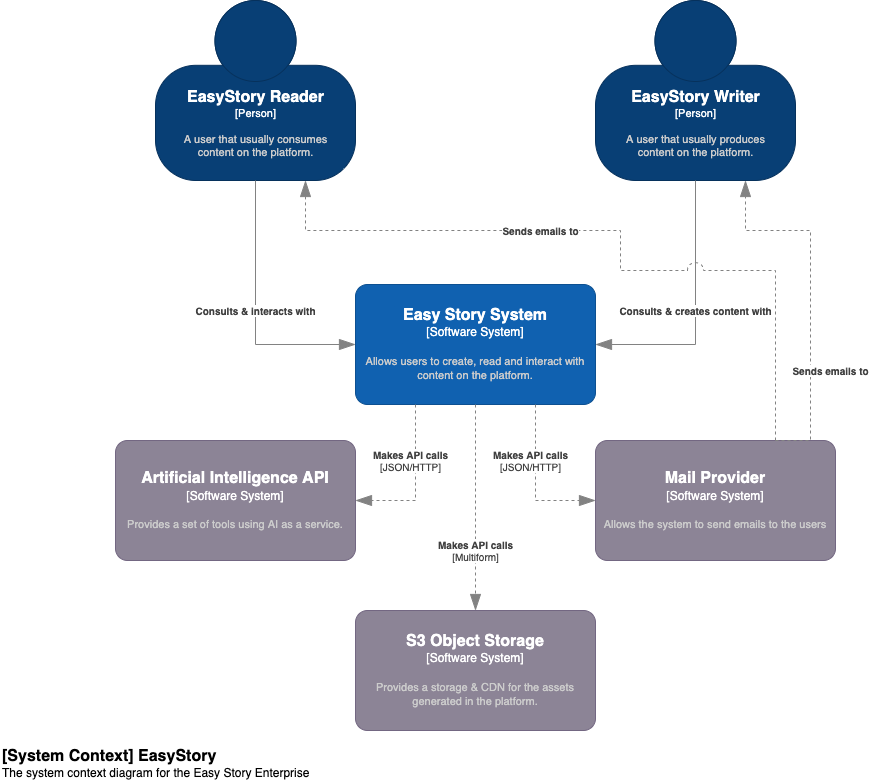

The diagram above was exported from draw.io. Its source (the exported page's mxGraphModel, read from the mxfile embedded in the PNG):
<mxGraphModel dx="1800" dy="1046" grid="1" gridSize="10" guides="1" tooltips="1" connect="1" arrows="1" fold="1" page="1" pageScale="1" pageWidth="1169" pageHeight="827" math="0" shadow="0">
  <root>
    <mxCell id="0" />
    <mxCell id="1" parent="0" />
    <object placeholders="1" c4Name="EasyStory Reader" c4Type="Person" c4Description="A user that usually consumes&#10;content on the platform." label="&lt;font style=&quot;font-size: 16px&quot;&gt;&lt;b&gt;%c4Name%&lt;/b&gt;&lt;/font&gt;&lt;div&gt;[%c4Type%]&lt;/div&gt;&lt;br&gt;&lt;div&gt;&lt;font style=&quot;font-size: 11px&quot;&gt;&lt;font color=&quot;#cccccc&quot;&gt;%c4Description%&lt;/font&gt;&lt;/div&gt;" id="cMRxzp7bCU_9-8U5v2Ca-1">
      <mxCell style="html=1;fontSize=11;dashed=0;whitespace=wrap;fillColor=#083F75;strokeColor=#06315C;fontColor=#ffffff;shape=mxgraph.c4.person2;align=center;metaEdit=1;points=[[0.5,0,0],[1,0.5,0],[1,0.75,0],[0.75,1,0],[0.5,1,0],[0.25,1,0],[0,0.75,0],[0,0.5,0]];resizable=0;" vertex="1" parent="1">
        <mxGeometry x="265" y="10" width="200" height="180" as="geometry" />
      </mxCell>
    </object>
    <object placeholders="1" c4Name="EasyStory Writer" c4Type="Person" c4Description="A user that usually produces&#10;content on the platform." label="&lt;font style=&quot;font-size: 16px&quot;&gt;&lt;b&gt;%c4Name%&lt;/b&gt;&lt;/font&gt;&lt;div&gt;[%c4Type%]&lt;/div&gt;&lt;br&gt;&lt;div&gt;&lt;font style=&quot;font-size: 11px&quot;&gt;&lt;font color=&quot;#cccccc&quot;&gt;%c4Description%&lt;/font&gt;&lt;/div&gt;" id="d2aZcquxOLcERwIk9Mcf-1">
      <mxCell style="html=1;fontSize=11;dashed=0;whitespace=wrap;fillColor=#083F75;strokeColor=#06315C;fontColor=#ffffff;shape=mxgraph.c4.person2;align=center;metaEdit=1;points=[[0.5,0,0],[1,0.5,0],[1,0.75,0],[0.75,1,0],[0.5,1,0],[0.25,1,0],[0,0.75,0],[0,0.5,0]];resizable=0;" vertex="1" parent="1">
        <mxGeometry x="705" y="10" width="200" height="180" as="geometry" />
      </mxCell>
    </object>
    <object placeholders="1" c4Name="Easy Story System" c4Type="Software System" c4Description="Allows users to create, read and interact with content on the platform." label="&lt;font style=&quot;font-size: 16px&quot;&gt;&lt;b&gt;%c4Name%&lt;/b&gt;&lt;/font&gt;&lt;div&gt;[%c4Type%]&lt;/div&gt;&lt;br&gt;&lt;div&gt;&lt;font style=&quot;font-size: 11px&quot;&gt;&lt;font color=&quot;#cccccc&quot;&gt;%c4Description%&lt;/font&gt;&lt;/div&gt;" id="a-dFcWOpOa_9B-BhmpXi-1">
      <mxCell style="rounded=1;whiteSpace=wrap;html=1;labelBackgroundColor=none;fillColor=#1061B0;fontColor=#ffffff;align=center;arcSize=10;strokeColor=#0D5091;metaEdit=1;resizable=0;points=[[0.25,0,0],[0.5,0,0],[0.75,0,0],[1,0.25,0],[1,0.5,0],[1,0.75,0],[0.75,1,0],[0.5,1,0],[0.25,1,0],[0,0.75,0],[0,0.5,0],[0,0.25,0]];" vertex="1" parent="1">
        <mxGeometry x="465" y="294" width="240" height="120" as="geometry" />
      </mxCell>
    </object>
    <object placeholders="1" c4Name="Mail Provider" c4Type="Software System" c4Description="Allows the system to send emails to the users" label="&lt;font style=&quot;font-size: 16px&quot;&gt;&lt;b&gt;%c4Name%&lt;/b&gt;&lt;/font&gt;&lt;div&gt;[%c4Type%]&lt;/div&gt;&lt;br&gt;&lt;div&gt;&lt;font style=&quot;font-size: 11px&quot;&gt;&lt;font color=&quot;#cccccc&quot;&gt;%c4Description%&lt;/font&gt;&lt;/div&gt;" id="P8MxYIrY8smttyRHXZd4-1">
      <mxCell style="rounded=1;whiteSpace=wrap;html=1;labelBackgroundColor=none;fillColor=#8C8496;fontColor=#ffffff;align=center;arcSize=10;strokeColor=#736782;metaEdit=1;resizable=0;points=[[0.25,0,0],[0.5,0,0],[0.75,0,0],[1,0.25,0],[1,0.5,0],[1,0.75,0],[0.75,1,0],[0.5,1,0],[0.25,1,0],[0,0.75,0],[0,0.5,0],[0,0.25,0]];" vertex="1" parent="1">
        <mxGeometry x="705" y="450" width="240" height="120" as="geometry" />
      </mxCell>
    </object>
    <object placeholders="1" c4Name="Artificial Intelligence API" c4Type="Software System" c4Description="Provides a set of tools using AI as a service." label="&lt;font style=&quot;font-size: 16px&quot;&gt;&lt;b&gt;%c4Name%&lt;/b&gt;&lt;/font&gt;&lt;div&gt;[%c4Type%]&lt;/div&gt;&lt;br&gt;&lt;div&gt;&lt;font style=&quot;font-size: 11px&quot;&gt;&lt;font color=&quot;#cccccc&quot;&gt;%c4Description%&lt;/font&gt;&lt;/div&gt;" id="zy9U__eK36BIkHqrx0Oo-1">
      <mxCell style="rounded=1;whiteSpace=wrap;html=1;labelBackgroundColor=none;fillColor=#8C8496;fontColor=#ffffff;align=center;arcSize=10;strokeColor=#736782;metaEdit=1;resizable=0;points=[[0.25,0,0],[0.5,0,0],[0.75,0,0],[1,0.25,0],[1,0.5,0],[1,0.75,0],[0.75,1,0],[0.5,1,0],[0.25,1,0],[0,0.75,0],[0,0.5,0],[0,0.25,0]];" vertex="1" parent="1">
        <mxGeometry x="225" y="450" width="240" height="120" as="geometry" />
      </mxCell>
    </object>
    <object placeholders="1" c4Name="S3 Object Storage" c4Type="Software System" c4Description="Provides a storage &amp; CDN for the assets generated in the platform." label="&lt;font style=&quot;font-size: 16px&quot;&gt;&lt;b&gt;%c4Name%&lt;/b&gt;&lt;/font&gt;&lt;div&gt;[%c4Type%]&lt;/div&gt;&lt;br&gt;&lt;div&gt;&lt;font style=&quot;font-size: 11px&quot;&gt;&lt;font color=&quot;#cccccc&quot;&gt;%c4Description%&lt;/font&gt;&lt;/div&gt;" id="ILokszW5eL9Viobm8ACu-1">
      <mxCell style="rounded=1;whiteSpace=wrap;html=1;labelBackgroundColor=none;fillColor=#8C8496;fontColor=#ffffff;align=center;arcSize=10;strokeColor=#736782;metaEdit=1;resizable=0;points=[[0.25,0,0],[0.5,0,0],[0.75,0,0],[1,0.25,0],[1,0.5,0],[1,0.75,0],[0.75,1,0],[0.5,1,0],[0.25,1,0],[0,0.75,0],[0,0.5,0],[0,0.25,0]];" vertex="1" parent="1">
        <mxGeometry x="465" y="620" width="240" height="120" as="geometry" />
      </mxCell>
    </object>
    <object placeholders="1" c4Type="Relationship" c4Technology="Multiform" c4Description="Makes API calls" label="&lt;div style=&quot;text-align: left&quot;&gt;&lt;div style=&quot;text-align: center&quot;&gt;&lt;b&gt;%c4Description%&lt;/b&gt;&lt;/div&gt;&lt;div style=&quot;text-align: center&quot;&gt;[%c4Technology%]&lt;/div&gt;&lt;/div&gt;" id="vrEXS5ojZmggwuuP0U1X-1">
      <mxCell style="endArrow=blockThin;html=1;fontSize=10;fontColor=#404040;strokeWidth=1;endFill=1;strokeColor=#828282;elbow=vertical;metaEdit=1;endSize=14;startSize=14;jumpStyle=arc;jumpSize=16;rounded=0;edgeStyle=orthogonalEdgeStyle;exitX=0.5;exitY=1;exitDx=0;exitDy=0;exitPerimeter=0;entryX=0.5;entryY=0;entryDx=0;entryDy=0;entryPerimeter=0;dashed=1;" edge="1" parent="1" source="a-dFcWOpOa_9B-BhmpXi-1" target="ILokszW5eL9Viobm8ACu-1">
        <mxGeometry x="0.4175" width="240" relative="1" as="geometry">
          <mxPoint x="650" y="414" as="sourcePoint" />
          <mxPoint x="860" y="310" as="targetPoint" />
          <Array as="points">
            <mxPoint x="585" y="460" />
            <mxPoint x="585" y="460" />
          </Array>
          <mxPoint as="offset" />
        </mxGeometry>
      </mxCell>
    </object>
    <object placeholders="1" c4Type="Relationship" c4Technology="JSON/HTTP" c4Description="Makes API calls" label="&lt;div style=&quot;text-align: left&quot;&gt;&lt;div style=&quot;text-align: center&quot;&gt;&lt;b&gt;%c4Description%&lt;/b&gt;&lt;/div&gt;&lt;div style=&quot;text-align: center&quot;&gt;[%c4Technology%]&lt;/div&gt;&lt;/div&gt;" id="F8QJ-VSgwFwleoZIOcNI-1">
      <mxCell style="endArrow=blockThin;html=1;fontSize=10;fontColor=#404040;strokeWidth=1;endFill=1;strokeColor=#828282;elbow=vertical;metaEdit=1;endSize=14;startSize=14;jumpStyle=arc;jumpSize=16;rounded=0;edgeStyle=orthogonalEdgeStyle;exitX=0.25;exitY=1;exitDx=0;exitDy=0;exitPerimeter=0;entryX=1;entryY=0.5;entryDx=0;entryDy=0;entryPerimeter=0;dashed=1;" edge="1" parent="1" source="a-dFcWOpOa_9B-BhmpXi-1" target="zy9U__eK36BIkHqrx0Oo-1">
        <mxGeometry x="-0.2821" y="-5" width="240" relative="1" as="geometry">
          <mxPoint x="590" y="474" as="sourcePoint" />
          <mxPoint x="740" y="594" as="targetPoint" />
          <mxPoint as="offset" />
        </mxGeometry>
      </mxCell>
    </object>
    <object placeholders="1" c4Type="Relationship" c4Technology="JSON/HTTP" c4Description="Makes API calls" label="&lt;div style=&quot;text-align: left&quot;&gt;&lt;div style=&quot;text-align: center&quot;&gt;&lt;b&gt;%c4Description%&lt;/b&gt;&lt;/div&gt;&lt;div style=&quot;text-align: center&quot;&gt;[%c4Technology%]&lt;/div&gt;&lt;/div&gt;" id="F8QJ-VSgwFwleoZIOcNI-2">
      <mxCell style="endArrow=blockThin;html=1;fontSize=10;fontColor=#404040;strokeWidth=1;endFill=1;strokeColor=#828282;elbow=vertical;metaEdit=1;endSize=14;startSize=14;jumpStyle=arc;jumpSize=16;rounded=0;edgeStyle=orthogonalEdgeStyle;exitX=0.75;exitY=1;exitDx=0;exitDy=0;exitPerimeter=0;entryX=0;entryY=0.5;entryDx=0;entryDy=0;entryPerimeter=0;dashed=1;" edge="1" parent="1" source="a-dFcWOpOa_9B-BhmpXi-1" target="P8MxYIrY8smttyRHXZd4-1">
        <mxGeometry x="-0.2821" y="-5" width="240" relative="1" as="geometry">
          <mxPoint x="680" y="470" as="sourcePoint" />
          <mxPoint x="620" y="566" as="targetPoint" />
          <mxPoint as="offset" />
        </mxGeometry>
      </mxCell>
    </object>
    <object placeholders="1" c4Type="Relationship" c4Description="Consults &amp; interacts with" label="&lt;div style=&quot;text-align: left&quot;&gt;&lt;div style=&quot;text-align: center&quot;&gt;&lt;b&gt;%c4Description%&lt;/b&gt;&lt;/div&gt;" id="sH3G6_XQ24o_xHMiE70e-1">
      <mxCell style="endArrow=blockThin;html=1;fontSize=10;fontColor=#404040;strokeWidth=1;endFill=1;strokeColor=#828282;elbow=vertical;metaEdit=1;endSize=14;startSize=14;jumpStyle=arc;jumpSize=16;rounded=0;edgeStyle=orthogonalEdgeStyle;exitX=0.5;exitY=1;exitDx=0;exitDy=0;exitPerimeter=0;entryX=0;entryY=0.5;entryDx=0;entryDy=0;entryPerimeter=0;" edge="1" parent="1" source="cMRxzp7bCU_9-8U5v2Ca-1" target="a-dFcWOpOa_9B-BhmpXi-1">
        <mxGeometry x="-0.0152" width="240" relative="1" as="geometry">
          <mxPoint x="280" y="265" as="sourcePoint" />
          <mxPoint x="470" y="354" as="targetPoint" />
          <mxPoint as="offset" />
        </mxGeometry>
      </mxCell>
    </object>
    <object placeholders="1" c4Type="Relationship" c4Description="Consults &amp; creates content with" label="&lt;div style=&quot;text-align: left&quot;&gt;&lt;div style=&quot;text-align: center&quot;&gt;&lt;b&gt;%c4Description%&lt;/b&gt;&lt;/div&gt;" id="LKKWlCOUxuX1uy0Qx1sc-1">
      <mxCell style="endArrow=blockThin;html=1;fontSize=10;fontColor=#404040;strokeWidth=1;endFill=1;strokeColor=#828282;elbow=vertical;metaEdit=1;endSize=14;startSize=14;jumpStyle=arc;jumpSize=16;rounded=0;edgeStyle=orthogonalEdgeStyle;exitX=0.5;exitY=1;exitDx=0;exitDy=0;exitPerimeter=0;entryX=1;entryY=0.5;entryDx=0;entryDy=0;entryPerimeter=0;" edge="1" parent="1" source="d2aZcquxOLcERwIk9Mcf-1" target="a-dFcWOpOa_9B-BhmpXi-1">
        <mxGeometry x="-0.0152" width="240" relative="1" as="geometry">
          <mxPoint x="715" y="316" as="sourcePoint" />
          <mxPoint x="905" y="240" as="targetPoint" />
          <mxPoint as="offset" />
        </mxGeometry>
      </mxCell>
    </object>
    <object placeholders="1" c4Type="Relationship" c4Description="Sends emails to" label="&lt;div style=&quot;text-align: left&quot;&gt;&lt;div style=&quot;text-align: center&quot;&gt;&lt;b&gt;%c4Description%&lt;/b&gt;&lt;/div&gt;" id="LKKWlCOUxuX1uy0Qx1sc-2">
      <mxCell style="endArrow=blockThin;html=1;fontSize=10;fontColor=#404040;strokeWidth=1;endFill=1;strokeColor=#828282;elbow=vertical;metaEdit=1;endSize=14;startSize=14;jumpStyle=arc;jumpSize=16;rounded=0;edgeStyle=orthogonalEdgeStyle;exitX=0.75;exitY=0;exitDx=0;exitDy=0;exitPerimeter=0;entryX=0.75;entryY=1;entryDx=0;entryDy=0;entryPerimeter=0;dashed=1;" edge="1" parent="1" source="P8MxYIrY8smttyRHXZd4-1" target="d2aZcquxOLcERwIk9Mcf-1">
        <mxGeometry x="-0.4167" y="-20" width="240" relative="1" as="geometry">
          <mxPoint x="875" y="406" as="sourcePoint" />
          <mxPoint x="950" y="200" as="targetPoint" />
          <mxPoint as="offset" />
          <Array as="points">
            <mxPoint x="920" y="450" />
            <mxPoint x="920" y="240" />
            <mxPoint x="855" y="240" />
          </Array>
        </mxGeometry>
      </mxCell>
    </object>
    <object placeholders="1" c4Type="Relationship" c4Description="Sends emails to" label="&lt;div style=&quot;text-align: left&quot;&gt;&lt;div style=&quot;text-align: center&quot;&gt;&lt;b&gt;%c4Description%&lt;/b&gt;&lt;/div&gt;" id="LKKWlCOUxuX1uy0Qx1sc-3">
      <mxCell style="endArrow=blockThin;html=1;fontSize=10;fontColor=#404040;strokeWidth=1;endFill=1;strokeColor=#828282;elbow=vertical;metaEdit=1;endSize=14;startSize=14;jumpStyle=arc;jumpSize=16;rounded=0;edgeStyle=orthogonalEdgeStyle;exitX=0.75;exitY=0;exitDx=0;exitDy=0;exitPerimeter=0;entryX=0.75;entryY=1;entryDx=0;entryDy=0;entryPerimeter=0;dashed=1;" edge="1" parent="1" source="P8MxYIrY8smttyRHXZd4-1" target="cMRxzp7bCU_9-8U5v2Ca-1">
        <mxGeometry x="0.2192" width="240" relative="1" as="geometry">
          <mxPoint x="840" y="440" as="sourcePoint" />
          <mxPoint x="810" y="180" as="targetPoint" />
          <mxPoint as="offset" />
          <Array as="points">
            <mxPoint x="885" y="280" />
            <mxPoint x="730" y="280" />
            <mxPoint x="730" y="240" />
            <mxPoint x="415" y="240" />
          </Array>
        </mxGeometry>
      </mxCell>
    </object>
    <object placeholders="1" c4Name="[System Context] EasyStory" c4Type="ContainerScopeBoundary" c4Description="The system context diagram for the Easy Story Enterprise" label="&lt;font style=&quot;font-size: 16px&quot;&gt;&lt;b&gt;&lt;div style=&quot;text-align: left&quot;&gt;%c4Name%&lt;/div&gt;&lt;/b&gt;&lt;/font&gt;&lt;div style=&quot;text-align: left&quot;&gt;%c4Description%&lt;/div&gt;" id="LKKWlCOUxuX1uy0Qx1sc-4">
      <mxCell style="text;html=1;strokeColor=none;fillColor=none;align=left;verticalAlign=top;whiteSpace=wrap;rounded=0;metaEdit=1;allowArrows=0;resizable=1;rotatable=0;connectable=0;recursiveResize=0;expand=0;pointerEvents=0;points=[[0.25,0,0],[0.5,0,0],[0.75,0,0],[1,0.25,0],[1,0.5,0],[1,0.75,0],[0.75,1,0],[0.5,1,0],[0.25,1,0],[0,0.75,0],[0,0.5,0],[0,0.25,0]];" vertex="1" parent="1">
        <mxGeometry x="110" y="750" width="310" height="40" as="geometry" />
      </mxCell>
    </object>
  </root>
</mxGraphModel>